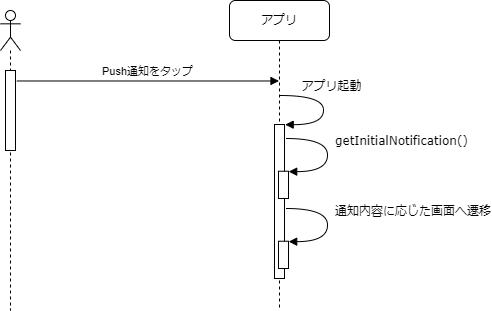

The diagram above was exported from draw.io. Its source (the exported page's mxGraphModel, read from the mxfile embedded in the PNG):
<mxGraphModel dx="1038" dy="649" grid="1" gridSize="10" guides="1" tooltips="1" connect="1" arrows="1" fold="1" page="1" pageScale="1" pageWidth="1100" pageHeight="850" background="none" math="0" shadow="0">
  <root>
    <mxCell id="0" />
    <mxCell id="1" parent="0" />
    <mxCell id="7baba1c4bc27f4b0-8" value="アプリ" style="shape=umlLifeline;perimeter=lifelinePerimeter;whiteSpace=wrap;html=1;container=1;collapsible=0;recursiveResize=0;outlineConnect=0;rounded=1;shadow=0;comic=0;labelBackgroundColor=none;strokeWidth=1;fontFamily=Verdana;fontSize=12;align=center;" parent="1" vertex="1">
      <mxGeometry x="329" y="30" width="100" height="310" as="geometry" />
    </mxCell>
    <mxCell id="aJ3HAWCQK1iONLgWcNZh-10" value="" style="html=1;points=[];perimeter=orthogonalPerimeter;rounded=0;shadow=0;comic=0;labelBackgroundColor=none;strokeWidth=1;fontFamily=Verdana;fontSize=12;align=center;" parent="7baba1c4bc27f4b0-8" vertex="1">
      <mxGeometry x="45" y="124" width="10" height="154" as="geometry" />
    </mxCell>
    <mxCell id="aJ3HAWCQK1iONLgWcNZh-11" value="アプリ起動" style="html=1;verticalAlign=bottom;endArrow=block;labelBackgroundColor=none;fontFamily=Verdana;fontSize=12;elbow=vertical;edgeStyle=orthogonalEdgeStyle;curved=1;exitX=1.038;exitY=0.345;exitPerimeter=0;entryX=1.068;entryY=0.001;entryDx=0;entryDy=0;entryPerimeter=0;" parent="7baba1c4bc27f4b0-8" target="aJ3HAWCQK1iONLgWcNZh-10" edge="1">
      <mxGeometry x="-0.2231" y="-9" relative="1" as="geometry">
        <mxPoint x="50.350000000000136" y="95" as="sourcePoint" />
        <mxPoint x="56" y="126" as="targetPoint" />
        <Array as="points">
          <mxPoint x="94" y="95" />
          <mxPoint x="94" y="124" />
        </Array>
        <mxPoint x="9" y="-9" as="offset" />
      </mxGeometry>
    </mxCell>
    <mxCell id="-sZIRieqS9funmUAhVcI-7" value="" style="html=1;points=[];perimeter=orthogonalPerimeter;rounded=0;shadow=0;comic=0;labelBackgroundColor=none;strokeWidth=1;fontFamily=Verdana;fontSize=12;align=center;" parent="7baba1c4bc27f4b0-8" vertex="1">
      <mxGeometry x="49" y="170.74" width="10" height="27.26" as="geometry" />
    </mxCell>
    <mxCell id="-sZIRieqS9funmUAhVcI-8" value="getInitialNotification()" style="html=1;verticalAlign=bottom;endArrow=block;labelBackgroundColor=none;fontFamily=Verdana;fontSize=12;elbow=vertical;edgeStyle=orthogonalEdgeStyle;curved=1;exitX=1.127;exitY=0.147;exitPerimeter=0;entryX=1.02;entryY=0.015;entryDx=0;entryDy=0;entryPerimeter=0;exitDx=0;exitDy=0;align=left;" parent="7baba1c4bc27f4b0-8" target="-sZIRieqS9funmUAhVcI-7" edge="1">
      <mxGeometry x="-0.0503" y="6" relative="1" as="geometry">
        <mxPoint x="56.26999999999998" y="137.99900000000002" as="sourcePoint" />
        <mxPoint x="-381.03" y="94.74000000000001" as="targetPoint" />
        <Array as="points">
          <mxPoint x="98" y="137.74" />
          <mxPoint x="98" y="171.74" />
          <mxPoint x="59" y="171.74" />
        </Array>
        <mxPoint as="offset" />
      </mxGeometry>
    </mxCell>
    <mxCell id="-sZIRieqS9funmUAhVcI-9" value="" style="html=1;points=[];perimeter=orthogonalPerimeter;rounded=0;shadow=0;comic=0;labelBackgroundColor=none;strokeWidth=1;fontFamily=Verdana;fontSize=12;align=center;" parent="7baba1c4bc27f4b0-8" vertex="1">
      <mxGeometry x="49" y="240.74" width="10" height="27.26" as="geometry" />
    </mxCell>
    <mxCell id="-sZIRieqS9funmUAhVcI-10" value="通知内容に応じた画面へ遷移" style="html=1;verticalAlign=bottom;endArrow=block;labelBackgroundColor=none;fontFamily=Verdana;fontSize=12;elbow=vertical;edgeStyle=orthogonalEdgeStyle;curved=1;exitX=1.127;exitY=0.147;exitPerimeter=0;entryX=1.02;entryY=0.015;entryDx=0;entryDy=0;entryPerimeter=0;exitDx=0;exitDy=0;align=left;" parent="7baba1c4bc27f4b0-8" target="-sZIRieqS9funmUAhVcI-9" edge="1">
      <mxGeometry x="-0.0503" y="6" relative="1" as="geometry">
        <mxPoint x="56.26999999999998" y="207.99900000000002" as="sourcePoint" />
        <mxPoint x="-710.03" y="134.74" as="targetPoint" />
        <Array as="points">
          <mxPoint x="98" y="207.74" />
          <mxPoint x="98" y="241.74" />
          <mxPoint x="59" y="241.74" />
        </Array>
        <mxPoint as="offset" />
      </mxGeometry>
    </mxCell>
    <mxCell id="aJ3HAWCQK1iONLgWcNZh-2" value="Push通知をタップ" style="html=1;verticalAlign=bottom;endArrow=block;rounded=0;exitX=1.133;exitY=0.131;exitDx=0;exitDy=0;exitPerimeter=0;" parent="1" source="-sZIRieqS9funmUAhVcI-6" target="7baba1c4bc27f4b0-8" edge="1">
      <mxGeometry relative="1" as="geometry">
        <mxPoint x="113" y="110.00999999999999" as="sourcePoint" />
        <mxPoint x="370" y="110" as="targetPoint" />
      </mxGeometry>
    </mxCell>
    <mxCell id="-sZIRieqS9funmUAhVcI-4" value="" style="shape=umlLifeline;participant=umlActor;perimeter=lifelinePerimeter;whiteSpace=wrap;html=1;container=1;collapsible=0;recursiveResize=0;verticalAlign=top;spacingTop=36;outlineConnect=0;" parent="1" vertex="1">
      <mxGeometry x="100" y="40" width="20" height="300" as="geometry" />
    </mxCell>
    <mxCell id="-sZIRieqS9funmUAhVcI-6" value="" style="html=1;points=[];perimeter=orthogonalPerimeter;" parent="-sZIRieqS9funmUAhVcI-4" vertex="1">
      <mxGeometry x="5" y="60" width="10" height="80" as="geometry" />
    </mxCell>
  </root>
</mxGraphModel>